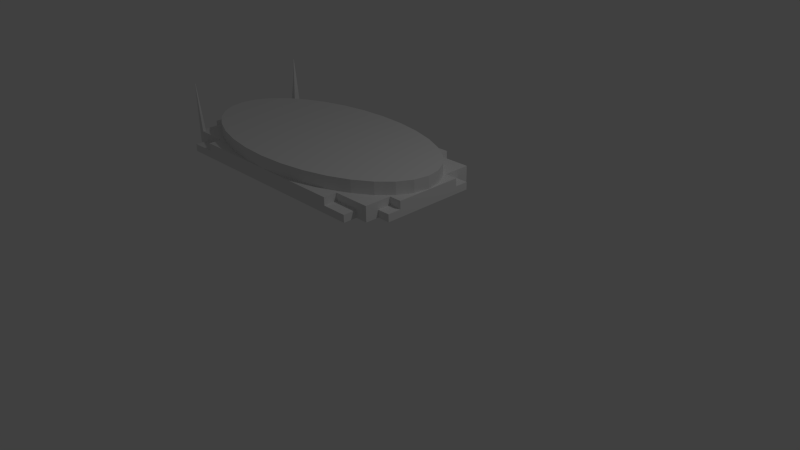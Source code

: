 # Source: facade_2_top.blend  (saved by Blender 2.70.0; exported with 4.5.12 LTS)
import bpy
from mathutils import Matrix  # noqa: F401  (used for matrix-valued properties, if any)

bpy.ops.wm.read_factory_settings(use_empty=True)
scene = bpy.context.scene
scene.name = 'Scene'

# ---- collections
col_collection_1 = bpy.data.collections.new('Collection 1'); scene.collection.children.link(col_collection_1)

# ---- materials (node trees are filled in below, after node groups)
mat_material = bpy.data.materials.new('Material')
mat_material.alpha_threshold = 0.0
mat_material.use_transparent_shadow = False
mat_material.roughness = 0.5
mat_material.line_color = (0.0, 0.0, 0.0, 1.0)

# ---- material node trees

# ---- world
world_world = bpy.data.worlds.new('World'); scene.world = world_world
world_world.color = (0.05088, 0.05088, 0.05088)
world_world.use_sun_shadow = False
world_world.sun_shadow_jitter_overblur = 0.0
world_world.cycles.sampling_method = 'MANUAL'
world_world.cycles.sample_map_resolution = 256

# ---- cameras
cam_camera = bpy.data.cameras.new('Camera')
cam_camera.clip_end = 100.0
cam_camera.lens = 35.0
cam_camera.sensor_width = 32.0
cam_camera.sensor_height = 18.0
cam_camera.ortho_scale = 7.314
cam_camera.dof.focus_distance = 0.0
cam_camera.dof.aperture_fstop = 128.0

# ---- lights
light_lamp = bpy.data.lights.new('Lamp', 'POINT')
light_lamp.transmission_factor = 0.0
light_lamp.cutoff_distance = 30.0
light_lamp.energy = 100.0
light_lamp.shadow_buffer_clip_start = 1.001
light_lamp.shadow_soft_size = 0.1
light_lamp.shadow_maximum_resolution = 0.006
light_lamp.use_absolute_resolution = True
light_lamp.cycles.use_multiple_importance_sampling = False

# ---- meshes
me_cube = bpy.data.meshes.new('Cube')
me_cube.from_pydata([(-2.06, -1.0, -0.9015), (0.3199, 0.8182, -0.9015), (-2.741, -0.4545, -0.9015), (-2.06, 1.0, -0.9015), (0.3199, -1.0, -0.9015), (-2.06, 0.8182, -0.9015), (-2.741, -0.6364, -0.9015), (0.3199, 1.0, -0.9015), (-0.8722, 1.0, -0.796), (-0.8722, 1.0, -0.6296), (-0.5084, 0.9808, -0.796), (-0.5084, 0.9808, -0.6296), (-0.1585, 0.9239, -0.796), (-0.1585, 0.9239, -0.6296), (0.1639, 0.8315, -0.796), (0.1639, 0.8315, -0.6296), (0.4465, 0.7071, -0.796), (0.4465, 0.7071, -0.6296), (0.6784, 0.5556, -0.796), (0.6784, 0.5556, -0.6296), (0.8508, 0.3827, -0.796), (0.8508, 0.3827, -0.6296), (0.9569, 0.1951, -0.796), (0.9569, 0.1951, -0.6296), (0.9927, 7.55e-08, -0.796), (0.9927, 7.55e-08, -0.6296), (0.9569, -0.1951, -0.796), (0.9569, -0.1951, -0.6296), (0.8508, -0.3827, -0.796), (0.8508, -0.3827, -0.6296), (0.6784, -0.5556, -0.796), (0.6784, -0.5556, -0.6296), (0.4465, -0.7071, -0.796), (0.4465, -0.7071, -0.6296), (0.1639, -0.8315, -0.796), (0.1639, -0.8315, -0.6296), (-0.1585, -0.9239, -0.796), (-0.1585, -0.9239, -0.6296), (-0.5084, -0.9808, -0.796), (-0.5084, -0.9808, -0.6296), (-0.8722, -1.0, -0.796), (-0.8722, -1.0, -0.6296), (-1.236, -0.9808, -0.796), (-1.236, -0.9808, -0.6296), (-1.586, -0.9239, -0.796), (-1.586, -0.9239, -0.6296), (-1.908, -0.8315, -0.796), (-1.908, -0.8315, -0.6296), (-2.191, -0.7071, -0.796), (-2.191, -0.7071, -0.6296), (-2.423, -0.5556, -0.796), (-2.423, -0.5556, -0.6296), (-2.595, -0.3827, -0.796), (-2.595, -0.3827, -0.6296), (-2.701, -0.1951, -0.796), (-2.701, -0.1951, -0.6296), (-2.737, 9.656e-07, -0.796), (-2.737, 9.656e-07, -0.6296), (-2.701, 0.1951, -0.796), (-2.701, 0.1951, -0.6296), (-2.595, 0.3827, -0.796), (-2.595, 0.3827, -0.6296), (-2.423, 0.5556, -0.796), (-2.423, 0.5556, -0.6296), (-2.191, 0.7071, -0.796), (-2.191, 0.7071, -0.6296), (-1.908, 0.8315, -0.796), (-1.908, 0.8315, -0.6296), (-1.586, 0.9239, -0.796), (-1.586, 0.9239, -0.6296), (-1.236, 0.9808, -0.796), (-1.236, 0.9808, -0.6296), (0.4899, -1.0, -0.9015), (1.0, 0.6364, -1.0), (1.0, 0.4545, -1.0), (1.0, 0.2727, -1.0), (1.0, 0.09091, -1.0), (1.0, -0.09091, -1.0), (1.0, -0.2727, -1.0), (1.0, -0.4545, -1.0), (1.0, -0.6364, -1.0), (-2.23, 0.8182, -0.9015), (1.0, -0.6364, -0.9015), (-2.741, -0.6364, -1.0), (-2.741, -0.4545, -1.0), (-2.741, -0.2727, -1.0), (-2.741, -0.09091, -1.0), (-2.741, 0.09091, -1.0), (-2.741, 0.2727, -1.0), (-2.741, 0.4545, -1.0), (-2.741, 0.6364, -1.0), (0.4899, 1.0, -0.9015), (0.6599, -1.0, -0.9015), (1.0, 0.4545, -0.7963), (1.0, 0.2727, -0.7963), (1.0, 0.09091, -0.7963), (1.0, -0.09091, -0.7963), (1.0, -0.2727, -0.7963), (1.0, -0.4545, -0.7963), (-2.401, 0.8182, -0.9015), (1.0, -0.4545, -0.9015), (-2.741, -0.4545, -0.7963), (-2.741, -0.2727, -0.7963), (-2.741, -0.09091, -0.7963), (-2.741, 0.09091, -0.7963), (-2.741, 0.2727, -0.7963), (-2.741, 0.4545, -0.7963), (0.6599, 1.0, -0.9015), (-2.401, 1.0, -0.9015), (0.6599, 1.0, -1.0), (0.4899, 1.0, -1.0), (0.3199, 1.0, -1.0), (0.1499, 1.0, -1.0), (-0.02015, 1.0, -1.0), (-0.1902, 1.0, -1.0), (-0.3602, 1.0, -1.0), (-0.5302, 1.0, -1.0), (-0.7003, 1.0, -1.0), (-0.8703, 1.0, -1.0), (-1.04, 1.0, -1.0), (-1.21, 1.0, -1.0), (-1.38, 1.0, -1.0), (-1.55, 1.0, -1.0), (-1.72, 1.0, -1.0), (-1.89, 1.0, -1.0), (-2.06, 1.0, -1.0), (-2.23, 1.0, -1.0), (-2.401, 1.0, -1.0), (-2.741, 0.6364, -0.9015), (-2.401, -1.0, -0.9015), (0.6599, -1.0, -1.0), (0.4899, -1.0, -1.0), (0.3199, -1.0, -1.0), (0.1499, -1.0, -1.0), (-0.02015, -1.0, -1.0), (-0.1902, -1.0, -1.0), (-0.3602, -1.0, -1.0), (-0.5302, -1.0, -1.0), (-0.7003, -1.0, -1.0), (-0.8703, -1.0, -1.0), (-1.04, -1.0, -1.0), (-1.21, -1.0, -1.0), (-1.38, -1.0, -1.0), (-1.55, -1.0, -1.0), (-1.72, -1.0, -1.0), (-1.89, -1.0, -1.0), (-2.06, -1.0, -1.0), (-2.23, -1.0, -1.0), (-2.401, -1.0, -1.0), (1.0, 0.4545, -0.9015), (-2.23, 1.0, -0.9015), (0.3199, 1.0, -0.7963), (0.1499, 1.0, -0.7963), (-0.02015, 1.0, -0.7963), (-0.1902, 1.0, -0.7963), (-0.3602, 1.0, -0.7963), (-0.5302, 1.0, -0.7963), (-0.7003, 1.0, -0.7963), (-0.8703, 1.0, -0.7963), (-1.04, 1.0, -0.7963), (-1.21, 1.0, -0.7963), (-1.38, 1.0, -0.7963), (-1.55, 1.0, -0.7963), (-1.72, 1.0, -0.7963), (-1.89, 1.0, -0.7963), (-2.06, 1.0, -0.7963), (-2.741, 0.4545, -0.9015), (-2.23, -1.0, -0.9015), (0.3199, -1.0, -0.7963), (0.1499, -1.0, -0.7963), (-0.02015, -1.0, -0.7963), (-0.1902, -1.0, -0.7963), (-0.3602, -1.0, -0.7963), (-0.5302, -1.0, -0.7963), (-0.7003, -1.0, -0.7963), (-0.8703, -1.0, -0.7963), (-1.04, -1.0, -0.7963), (-1.21, -1.0, -0.7963), (-1.38, -1.0, -0.7963), (-1.55, -1.0, -0.7963), (-1.72, -1.0, -0.7963), (-1.89, -1.0, -0.7963), (-2.06, -1.0, -0.7963), (1.0, 0.6364, -0.9015), (0.83, 0.8182, -1.0), (0.6599, 0.8182, -1.0), (0.4899, 0.8182, -1.0), (0.3199, 0.8182, -1.0), (0.1499, 0.8182, -1.0), (-0.02015, 0.8182, -1.0), (-0.1902, 0.8182, -1.0), (-0.3602, 0.8182, -1.0), (-0.5302, 0.8182, -1.0), (-0.7003, 0.8182, -1.0), (-0.8703, 0.8182, -1.0), (-1.04, 0.8182, -1.0), (-1.21, 0.8182, -1.0), (-1.38, 0.8182, -1.0), (-1.55, 0.8182, -1.0), (-1.72, 0.8182, -1.0), (-1.89, 0.8182, -1.0), (-2.06, 0.8182, -1.0), (-2.23, 0.8182, -1.0), (-2.401, 0.8182, -1.0), (-2.571, 0.8182, -1.0), (0.83, 0.6364, -1.0), (0.6599, 0.6364, -1.0), (0.4899, 0.6364, -1.0), (0.3199, 0.6364, -1.0), (0.1499, 0.6364, -1.0), (-0.02015, 0.6364, -1.0), (-0.1902, 0.6364, -1.0), (-0.3602, 0.6364, -1.0), (-0.5302, 0.6364, -1.0), (-0.7003, 0.6364, -1.0), (-0.8703, 0.6364, -1.0), (-1.04, 0.6364, -1.0), (-1.21, 0.6364, -1.0), (-1.38, 0.6364, -1.0), (-1.55, 0.6364, -1.0), (-1.72, 0.6364, -1.0), (-1.89, 0.6364, -1.0), (-2.06, 0.6364, -1.0), (-2.23, 0.6364, -1.0), (-2.401, 0.6364, -1.0), (-2.571, 0.6364, -1.0), (0.83, 0.4545, -1.0), (0.6599, 0.4545, -1.0), (0.4899, 0.4545, -1.0), (0.3199, 0.4545, -1.0), (0.1499, 0.4545, -1.0), (-0.02015, 0.4545, -1.0), (-0.1902, 0.4545, -1.0), (-0.3602, 0.4545, -1.0), (-0.5302, 0.4545, -1.0), (-0.7003, 0.4545, -1.0), (-0.8703, 0.4545, -1.0), (-1.04, 0.4545, -1.0), (-1.21, 0.4545, -1.0), (-1.38, 0.4545, -1.0), (-1.55, 0.4545, -1.0), (-1.72, 0.4545, -1.0), (-1.89, 0.4545, -1.0), (-2.06, 0.4545, -1.0), (-2.23, 0.4545, -1.0), (-2.401, 0.4545, -1.0), (-2.571, 0.4545, -1.0), (0.83, 0.2727, -1.0), (0.6599, 0.2727, -1.0), (0.4899, 0.2727, -1.0), (0.3199, 0.2727, -1.0), (0.1499, 0.2727, -1.0), (-0.02015, 0.2727, -1.0), (-0.1902, 0.2727, -1.0), (-0.3602, 0.2727, -1.0), (-0.5302, 0.2727, -1.0), (-0.7003, 0.2727, -1.0), (-0.8703, 0.2727, -1.0), (-1.04, 0.2727, -1.0), (-1.21, 0.2727, -1.0), (-1.38, 0.2727, -1.0), (-1.55, 0.2727, -1.0), (-1.72, 0.2727, -1.0), (-1.89, 0.2727, -1.0), (-2.06, 0.2727, -1.0), (-2.23, 0.2727, -1.0), (-2.401, 0.2727, -1.0), (-2.571, 0.2727, -1.0), (0.83, 0.09091, -1.0), (0.6599, 0.09091, -1.0), (0.4899, 0.09091, -1.0), (0.3199, 0.09091, -1.0), (0.1499, 0.09091, -1.0), (-0.02015, 0.09091, -1.0), (-0.1902, 0.09091, -1.0), (-0.3602, 0.09091, -1.0), (-0.5302, 0.09091, -1.0), (-0.7003, 0.09091, -1.0), (-0.8703, 0.09091, -1.0), (-1.04, 0.09091, -1.0), (-1.21, 0.09091, -1.0), (-1.38, 0.09091, -1.0), (-1.55, 0.09091, -1.0), (-1.72, 0.09091, -1.0), (-1.89, 0.09091, -1.0), (-2.06, 0.09091, -1.0), (-2.23, 0.09091, -1.0), (-2.401, 0.09091, -1.0), (-2.571, 0.09091, -1.0), (0.83, -0.09091, -1.0), (0.6599, -0.09091, -1.0), (0.4899, -0.09091, -1.0), (0.3199, -0.09091, -1.0), (0.1499, -0.09091, -1.0), (-0.02015, -0.09091, -1.0), (-0.1902, -0.09091, -1.0), (-0.3602, -0.09091, -1.0), (-0.5302, -0.09091, -1.0), (-0.7003, -0.09091, -1.0), (-0.8703, -0.09091, -1.0), (-1.04, -0.09091, -1.0), (-1.21, -0.09091, -1.0), (-1.38, -0.09091, -1.0), (-1.55, -0.09091, -1.0), (-1.72, -0.09091, -1.0), (-1.89, -0.09091, -1.0), (-2.06, -0.09091, -1.0), (-2.23, -0.09091, -1.0), (-2.401, -0.09091, -1.0), (-2.571, -0.09091, -1.0), (0.83, -0.2727, -1.0), (0.6599, -0.2727, -1.0), (0.4899, -0.2727, -1.0), (0.3199, -0.2727, -1.0), (0.1499, -0.2727, -1.0), (-0.02015, -0.2727, -1.0), (-0.1902, -0.2727, -1.0), (-0.3602, -0.2727, -1.0), (-0.5302, -0.2727, -1.0), (-0.7003, -0.2727, -1.0), (-0.8703, -0.2727, -1.0), (-1.04, -0.2727, -1.0), (-1.21, -0.2727, -1.0), (-1.38, -0.2727, -1.0), (-1.55, -0.2727, -1.0), (-1.72, -0.2727, -1.0), (-1.89, -0.2727, -1.0), (-2.06, -0.2727, -1.0), (-2.23, -0.2727, -1.0), (-2.401, -0.2727, -1.0), (-2.571, -0.2727, -1.0), (0.83, -0.4545, -1.0), (0.6599, -0.4545, -1.0), (0.4899, -0.4545, -1.0), (0.3199, -0.4545, -1.0), (0.1499, -0.4545, -1.0), (-0.02015, -0.4545, -1.0), (-0.1902, -0.4545, -1.0), (-0.3602, -0.4545, -1.0), (-0.5302, -0.4545, -1.0), (-0.7003, -0.4545, -1.0), (-0.8703, -0.4545, -1.0), (-1.04, -0.4545, -1.0), (-1.21, -0.4545, -1.0), (-1.38, -0.4545, -1.0), (-1.55, -0.4545, -1.0), (-1.72, -0.4545, -1.0), (-1.89, -0.4545, -1.0), (-2.06, -0.4545, -1.0), (-2.23, -0.4545, -1.0), (-2.401, -0.4545, -1.0), (-2.571, -0.4545, -1.0), (0.83, -0.6364, -1.0), (0.6599, -0.6364, -1.0), (0.4899, -0.6364, -1.0), (0.3199, -0.6364, -1.0), (0.1499, -0.6364, -1.0), (-0.02015, -0.6364, -1.0), (-0.1902, -0.6364, -1.0), (-0.3602, -0.6364, -1.0), (-0.5302, -0.6364, -1.0), (-0.7003, -0.6364, -1.0), (-0.8703, -0.6364, -1.0), (-1.04, -0.6364, -1.0), (-1.21, -0.6364, -1.0), (-1.38, -0.6364, -1.0), (-1.55, -0.6364, -1.0), (-1.72, -0.6364, -1.0), (-1.89, -0.6364, -1.0), (-2.06, -0.6364, -1.0), (-2.23, -0.6364, -1.0), (-2.401, -0.6364, -1.0), (-2.571, -0.6364, -1.0), (0.83, -0.8182, -1.0), (0.6599, -0.8182, -1.0), (0.4899, -0.8182, -1.0), (0.3199, -0.8182, -1.0), (0.1499, -0.8182, -1.0), (-0.02015, -0.8182, -1.0), (-0.1902, -0.8182, -1.0), (-0.3602, -0.8182, -1.0), (-0.5302, -0.8182, -1.0), (-0.7003, -0.8182, -1.0), (-0.8703, -0.8182, -1.0), (-1.04, -0.8182, -1.0), (-1.21, -0.8182, -1.0), (-1.38, -0.8182, -1.0), (-1.55, -0.8182, -1.0), (-1.72, -0.8182, -1.0), (-1.89, -0.8182, -1.0), (-2.06, -0.8182, -1.0), (-2.23, -0.8182, -1.0), (-2.401, -0.8182, -1.0), (-2.571, -0.8182, -1.0), (-2.571, 0.8182, -0.7963), (-2.492, 0.8182, -0.7963), (-2.23, 0.8182, -0.7963), (-2.06, 0.8182, -0.7963), (-1.89, 0.8182, -0.7963), (-1.72, 0.8182, -0.7963), (-1.55, 0.8182, -0.7963), (-1.38, 0.8182, -0.7963), (-1.21, 0.8182, -0.7963), (-1.04, 0.8182, -0.7963), (-0.8703, 0.8182, -0.7963), (-0.7003, 0.8182, -0.7963), (-0.5302, 0.8182, -0.7963), (-0.3602, 0.8182, -0.7963), (-0.1902, 0.8182, -0.7963), (-0.02015, 0.8182, -0.7963), (0.1499, 0.8182, -0.7963), (0.3199, 0.8182, -0.7963), (0.4899, 0.8182, -0.7963), (0.6599, 0.8182, -0.7963), (0.83, 0.8182, -0.7963), (-2.571, 0.7249, -0.7963), (-2.496, 0.7265, -0.7963), (-2.23, 0.6364, -0.7963), (-2.06, 0.6364, -0.7963), (-1.89, 0.6364, -0.7963), (-1.72, 0.6364, -0.7963), (-1.55, 0.6364, -0.7963), (-1.38, 0.6364, -0.7963), (-1.21, 0.6364, -0.7963), (-1.04, 0.6364, -0.7963), (-0.8703, 0.6364, -0.7963), (-0.7003, 0.6364, -0.7963), (-0.5302, 0.6364, -0.7963), (-0.3602, 0.6364, -0.7963), (-0.1902, 0.6364, -0.7963), (-0.02015, 0.6364, -0.7963), (0.1499, 0.6364, -0.7963), (0.3199, 0.6364, -0.7963), (0.4899, 0.6364, -0.7963), (0.6599, 0.6364, -0.7963), (0.83, 0.6364, -0.7963), (-2.571, 0.4545, -0.7963), (-2.401, 0.4545, -0.7963), (-2.23, 0.4545, -0.7963), (-2.06, 0.4545, -0.7963), (-1.89, 0.4545, -0.7963), (-1.72, 0.4545, -0.7963), (-1.55, 0.4545, -0.7963), (-1.38, 0.4545, -0.7963), (-1.21, 0.4545, -0.7963), (-1.04, 0.4545, -0.7963), (-0.8703, 0.4545, -0.7963), (-0.7003, 0.4545, -0.7963), (-0.5302, 0.4545, -0.7963), (-0.3602, 0.4545, -0.7963), (-0.1902, 0.4545, -0.7963), (-0.02015, 0.4545, -0.7963), (0.1499, 0.4545, -0.7963), (0.3199, 0.4545, -0.7963), (0.4899, 0.4545, -0.7963), (0.6599, 0.4545, -0.7963), (0.83, 0.4545, -0.7963), (-2.571, 0.2727, -0.7963), (-2.401, 0.2727, -0.7963), (-2.23, 0.2727, -0.7963), (-2.06, 0.2727, -0.7963), (-1.89, 0.2727, -0.7963), (-1.72, 0.2727, -0.7963), (-1.55, 0.2727, -0.7963), (-1.38, 0.2727, -0.7963), (-1.21, 0.2727, -0.7963), (-1.04, 0.2727, -0.7963), (-0.8703, 0.2727, -0.7963), (-0.7003, 0.2727, -0.7963), (-0.5302, 0.2727, -0.7963), (-0.3602, 0.2727, -0.7963), (-0.1902, 0.2727, -0.7963), (-0.02015, 0.2727, -0.7963), (0.1499, 0.2727, -0.7963), (0.3199, 0.2727, -0.7963), (0.4899, 0.2727, -0.7963), (0.6599, 0.2727, -0.7963), (0.83, 0.2727, -0.7963), (-2.571, 0.09091, -0.7963), (-2.401, 0.09091, -0.7963), (-2.23, 0.09091, -0.7963), (-2.06, 0.09091, -0.7963), (-1.89, 0.09091, -0.7963), (-1.72, 0.09091, -0.7963), (-1.55, 0.09091, -0.7963), (-1.38, 0.09091, -0.7963), (-1.21, 0.09091, -0.7963), (-1.04, 0.09091, -0.7963), (-0.8703, 0.09091, -0.7963), (-0.7003, 0.09091, -0.7963), (-0.5302, 0.09091, -0.7963), (-0.3602, 0.09091, -0.7963), (-0.1902, 0.09091, -0.7963), (-0.02015, 0.09091, -0.7963), (0.1499, 0.09091, -0.7963), (0.3199, 0.09091, -0.7963), (0.4899, 0.09091, -0.7963), (0.6599, 0.09091, -0.7963), (0.83, 0.09091, -0.7963), (-2.571, -0.09091, -0.7963), (-2.401, -0.09091, -0.7963), (-2.23, -0.09091, -0.7963), (-2.06, -0.09091, -0.7963), (-1.89, -0.09091, -0.7963), (-1.72, -0.09091, -0.7963), (-1.55, -0.09091, -0.7963), (-1.38, -0.09091, -0.7963), (-1.21, -0.09091, -0.7963), (-1.04, -0.09091, -0.7963), (-0.8703, -0.09091, -0.7963), (-0.7003, -0.09091, -0.7963), (-0.5302, -0.09091, -0.7963), (-0.3602, -0.09091, -0.7963), (-0.1902, -0.09091, -0.7963), (-0.02015, -0.09091, -0.7963), (0.1499, -0.09091, -0.7963), (0.3199, -0.09091, -0.7963), (0.4899, -0.09091, -0.7963), (0.6599, -0.09091, -0.7963), (0.83, -0.09091, -0.7963), (-2.571, -0.2727, -0.7963), (-2.401, -0.2727, -0.7963), (-2.23, -0.2727, -0.7963), (-2.06, -0.2727, -0.7963), (-1.89, -0.2727, -0.7963), (-1.72, -0.2727, -0.7963), (-1.55, -0.2727, -0.7963), (-1.38, -0.2727, -0.7963), (-1.21, -0.2727, -0.7963), (-1.04, -0.2727, -0.7963), (-0.8703, -0.2727, -0.7963), (-0.7003, -0.2727, -0.7963), (-0.5302, -0.2727, -0.7963), (-0.3602, -0.2727, -0.7963), (-0.1902, -0.2727, -0.7963), (-0.02015, -0.2727, -0.7963), (0.1499, -0.2727, -0.7963), (0.3199, -0.2727, -0.7963), (0.4899, -0.2727, -0.7963), (0.6599, -0.2727, -0.7963), (0.83, -0.2727, -0.7963), (-2.571, -0.4545, -0.7963), (-2.401, -0.4545, -0.7963), (-2.23, -0.4545, -0.7963), (-2.06, -0.4545, -0.7963), (-1.89, -0.4545, -0.7963), (-1.72, -0.4545, -0.7963), (-1.55, -0.4545, -0.7963), (-1.38, -0.4545, -0.7963), (-1.21, -0.4545, -0.7963), (-1.04, -0.4545, -0.7963), (-0.8703, -0.4545, -0.7963), (-0.7003, -0.4545, -0.7963), (-0.5302, -0.4545, -0.7963), (-0.3602, -0.4545, -0.7963), (-0.1902, -0.4545, -0.7963), (-0.02015, -0.4545, -0.7963), (0.1499, -0.4545, -0.7963), (0.3199, -0.4545, -0.7963), (0.4899, -0.4545, -0.7963), (0.6599, -0.4545, -0.7963), (0.83, -0.4545, -0.7963), (-2.571, -0.7757, -0.7963), (-2.503, -0.7742, -0.7963), (-2.23, -0.6364, -0.7963), (-2.06, -0.6364, -0.7963), (-1.89, -0.6364, -0.7963), (-1.72, -0.6364, -0.7963), (-1.55, -0.6364, -0.7963), (-1.38, -0.6364, -0.7963), (-1.21, -0.6364, -0.7963), (-1.04, -0.6364, -0.7963), (-0.8703, -0.6364, -0.7963), (-0.7003, -0.6364, -0.7963), (-0.5302, -0.6364, -0.7963), (-0.3602, -0.6364, -0.7963), (-0.1902, -0.6364, -0.7963), (-0.02015, -0.6364, -0.7963), (0.1499, -0.6364, -0.7963), (0.3199, -0.6364, -0.7963), (0.4899, -0.6364, -0.7963), (0.6599, -0.6364, -0.7963), (0.83, -0.6364, -0.7963), (-2.571, -0.8182, -0.7963), (-2.503, -0.8182, -0.7963), (-2.23, -0.8182, -0.7963), (-2.06, -0.8182, -0.7963), (-1.89, -0.8182, -0.7963), (-1.72, -0.8182, -0.7963), (-1.55, -0.8182, -0.7963), (-1.38, -0.8182, -0.7963), (-1.21, -0.8182, -0.7963), (-1.04, -0.8182, -0.7963), (-0.8703, -0.8182, -0.7963), (-0.7003, -0.8182, -0.7963), (-0.5302, -0.8182, -0.7963), (-0.3602, -0.8182, -0.7963), (-0.1902, -0.8182, -0.7963), (-0.02015, -0.8182, -0.7963), (0.1499, -0.8182, -0.7963), (0.3199, -0.8182, -0.7963), (0.4899, -0.8182, -0.7963), (0.6599, -0.8182, -0.7963), (0.83, -0.8182, -0.7963), (0.4899, 0.8182, -0.9015), (0.6599, 0.8182, -0.9015), (-2.571, 0.6364, -0.9015), (0.83, 0.6364, -0.9015), (-2.571, 0.4545, -0.9015), (0.83, 0.4545, -0.9015), (-2.571, -0.4545, -0.9015), (0.83, -0.4545, -0.9015), (-2.571, -0.6364, -0.9015), (0.83, -0.6364, -0.9015), (-2.401, -0.8182, -0.9015), (-2.23, -0.8182, -0.9015), (-2.06, -0.8182, -0.9015), (0.3199, -0.8182, -0.9015), (0.4899, -0.8182, -0.9015), (0.6599, -0.8182, -0.9015), (-2.571, 0.8182, -0.1408), (-2.573, 0.8182, -0.1408), (-2.571, 0.8083, -0.1408), (-2.568, 0.812, -0.1408), (-2.571, -0.8152, -0.1408), (-2.573, -0.8109, -0.1408), (-2.571, -0.8182, -0.1408), (-2.568, -0.8182, -0.1408)], [], [(583, 562, 372, 393), (618, 617, 4, 72), (619, 618, 72, 92), (8, 9, 11, 10), (10, 11, 13, 12), (12, 13, 15, 14), (14, 15, 17, 16), (16, 17, 19, 18), (18, 19, 21, 20), (20, 21, 23, 22), (22, 23, 25, 24), (24, 25, 27, 26), (26, 27, 29, 28), (28, 29, 31, 30), (30, 31, 33, 32), (32, 33, 35, 34), (34, 35, 37, 36), (36, 37, 39, 38), (38, 39, 41, 40), (40, 41, 43, 42), (42, 43, 45, 44), (44, 45, 47, 46), (46, 47, 49, 48), (48, 49, 51, 50), (50, 51, 53, 52), (52, 53, 55, 54), (54, 55, 57, 56), (56, 57, 59, 58), (58, 59, 61, 60), (60, 61, 63, 62), (62, 63, 65, 64), (64, 65, 67, 66), (66, 67, 69, 68), (11, 9, 71, 69, 67, 65, 63, 61, 59, 57, 55, 53, 51, 49, 47, 45, 43, 41, 39, 37, 35, 33, 31, 29, 27, 25, 23, 21, 19, 17, 15, 13), (70, 71, 9, 8), (68, 69, 71, 70), (8, 10, 12, 14, 16, 18, 20, 22, 24, 26, 28, 30, 32, 34, 36, 38, 40, 42, 44, 46, 48, 50, 52, 54, 56, 58, 60, 62, 64, 66, 68, 70), (610, 2, 6, 612), (606, 128, 166, 608), (225, 246, 89, 90), (246, 267, 88, 89), (267, 288, 87, 88), (288, 309, 86, 87), (309, 330, 85, 86), (330, 351, 84, 85), (351, 372, 83, 84), (415, 394, 204, 225), (127, 203, 99, 108), (582, 603, 373, 352), (541, 101, 2, 610), (436, 106, 105, 457), (457, 105, 104, 478), (478, 104, 103, 499), (499, 103, 102, 520), (520, 102, 101, 541), (397, 165, 3, 5), (394, 395, 203, 204), (125, 127, 108, 3), (74, 93, 94, 75), (75, 94, 95, 76), (76, 95, 96, 77), (77, 96, 97, 78), (78, 97, 98, 79), (89, 166, 128, 90), (435, 456, 609, 607), (84, 101, 102, 85), (85, 102, 103, 86), (86, 103, 104, 87), (87, 104, 105, 88), (88, 105, 106, 89), (603, 602, 374, 373), (374, 130, 131, 375), (375, 131, 132, 376), (376, 132, 133, 377), (377, 133, 134, 378), (378, 134, 135, 379), (379, 135, 136, 380), (380, 136, 137, 381), (381, 137, 138, 382), (382, 138, 139, 383), (383, 139, 140, 384), (384, 140, 141, 385), (385, 141, 142, 386), (386, 142, 143, 387), (387, 143, 144, 388), (388, 144, 145, 389), (389, 145, 146, 390), (390, 146, 147, 391), (391, 147, 148, 392), (185, 413, 414, 184), (562, 541, 610, 612), (106, 436, 608, 166), (602, 601, 618, 619), (600, 599, 169, 168), (599, 598, 170, 169), (598, 597, 171, 170), (597, 596, 172, 171), (596, 595, 173, 172), (595, 594, 174, 173), (594, 593, 175, 174), (593, 592, 176, 175), (592, 591, 177, 176), (591, 590, 178, 177), (590, 589, 179, 178), (589, 588, 180, 179), (588, 587, 181, 180), (587, 586, 182, 181), (184, 414, 435, 205), (436, 415, 606, 608), (83, 372, 612, 6), (6, 2, 84, 83), (132, 168, 169, 133), (133, 169, 170, 134), (134, 170, 171, 135), (135, 171, 172, 136), (136, 172, 173, 137), (137, 173, 174, 138), (138, 174, 175, 139), (139, 175, 176, 140), (140, 176, 177, 141), (141, 177, 178, 142), (142, 178, 179, 143), (143, 179, 180, 144), (144, 180, 181, 145), (145, 181, 182, 146), (100, 611, 613, 82), (183, 607, 609, 149), (151, 111, 112, 152), (152, 112, 113, 153), (153, 113, 114, 154), (154, 114, 115, 155), (155, 115, 116, 156), (156, 116, 117, 157), (157, 117, 118, 158), (158, 118, 119, 159), (159, 119, 120, 160), (160, 120, 121, 161), (161, 121, 122, 162), (162, 122, 123, 163), (163, 123, 124, 164), (164, 124, 125, 165), (150, 108, 99, 81), (3, 150, 81, 5), (109, 185, 186, 110), (110, 186, 187, 111), (111, 187, 188, 112), (112, 188, 189, 113), (113, 189, 190, 114), (114, 190, 191, 115), (115, 191, 192, 116), (116, 192, 193, 117), (117, 193, 194, 118), (118, 194, 195, 119), (119, 195, 196, 120), (120, 196, 197, 121), (121, 197, 198, 122), (122, 198, 199, 123), (123, 199, 200, 124), (124, 200, 201, 125), (125, 201, 202, 126), (126, 202, 203, 127), (91, 7, 1, 604), (184, 205, 206, 185), (185, 206, 207, 186), (186, 207, 208, 187), (187, 208, 209, 188), (188, 209, 210, 189), (189, 210, 211, 190), (190, 211, 212, 191), (191, 212, 213, 192), (192, 213, 214, 193), (193, 214, 215, 194), (194, 215, 216, 195), (195, 216, 217, 196), (196, 217, 218, 197), (197, 218, 219, 198), (198, 219, 220, 199), (199, 220, 221, 200), (200, 221, 222, 201), (201, 222, 223, 202), (202, 223, 224, 203), (203, 224, 225, 204), (73, 74, 226, 205), (205, 226, 227, 206), (206, 227, 228, 207), (207, 228, 229, 208), (208, 229, 230, 209), (209, 230, 231, 210), (210, 231, 232, 211), (211, 232, 233, 212), (212, 233, 234, 213), (213, 234, 235, 214), (214, 235, 236, 215), (215, 236, 237, 216), (216, 237, 238, 217), (217, 238, 239, 218), (218, 239, 240, 219), (219, 240, 241, 220), (220, 241, 242, 221), (221, 242, 243, 222), (222, 243, 244, 223), (223, 244, 245, 224), (224, 245, 246, 225), (74, 75, 247, 226), (226, 247, 248, 227), (227, 248, 249, 228), (228, 249, 250, 229), (229, 250, 251, 230), (230, 251, 252, 231), (231, 252, 253, 232), (232, 253, 254, 233), (233, 254, 255, 234), (234, 255, 256, 235), (235, 256, 257, 236), (236, 257, 258, 237), (237, 258, 259, 238), (238, 259, 260, 239), (239, 260, 261, 240), (240, 261, 262, 241), (241, 262, 263, 242), (242, 263, 264, 243), (243, 264, 265, 244), (244, 265, 266, 245), (245, 266, 267, 246), (75, 76, 268, 247), (247, 268, 269, 248), (248, 269, 270, 249), (249, 270, 271, 250), (250, 271, 272, 251), (251, 272, 273, 252), (252, 273, 274, 253), (253, 274, 275, 254), (254, 275, 276, 255), (255, 276, 277, 256), (256, 277, 278, 257), (257, 278, 279, 258), (258, 279, 280, 259), (259, 280, 281, 260), (260, 281, 282, 261), (261, 282, 283, 262), (262, 283, 284, 263), (263, 284, 285, 264), (264, 285, 286, 265), (265, 286, 287, 266), (266, 287, 288, 267), (76, 77, 289, 268), (268, 289, 290, 269), (269, 290, 291, 270), (270, 291, 292, 271), (271, 292, 293, 272), (272, 293, 294, 273), (273, 294, 295, 274), (274, 295, 296, 275), (275, 296, 297, 276), (276, 297, 298, 277), (277, 298, 299, 278), (278, 299, 300, 279), (279, 300, 301, 280), (280, 301, 302, 281), (281, 302, 303, 282), (282, 303, 304, 283), (283, 304, 305, 284), (284, 305, 306, 285), (285, 306, 307, 286), (286, 307, 308, 287), (287, 308, 309, 288), (77, 78, 310, 289), (289, 310, 311, 290), (290, 311, 312, 291), (291, 312, 313, 292), (292, 313, 314, 293), (293, 314, 315, 294), (294, 315, 316, 295), (295, 316, 317, 296), (296, 317, 318, 297), (297, 318, 319, 298), (298, 319, 320, 299), (299, 320, 321, 300), (300, 321, 322, 301), (301, 322, 323, 302), (302, 323, 324, 303), (303, 324, 325, 304), (304, 325, 326, 305), (305, 326, 327, 306), (306, 327, 328, 307), (307, 328, 329, 308), (308, 329, 330, 309), (78, 79, 331, 310), (310, 331, 332, 311), (311, 332, 333, 312), (312, 333, 334, 313), (313, 334, 335, 314), (314, 335, 336, 315), (315, 336, 337, 316), (316, 337, 338, 317), (317, 338, 339, 318), (318, 339, 340, 319), (319, 340, 341, 320), (320, 341, 342, 321), (321, 342, 343, 322), (322, 343, 344, 323), (323, 344, 345, 324), (324, 345, 346, 325), (325, 346, 347, 326), (326, 347, 348, 327), (327, 348, 349, 328), (328, 349, 350, 329), (329, 350, 351, 330), (79, 80, 352, 331), (331, 352, 353, 332), (332, 353, 354, 333), (333, 354, 355, 334), (334, 355, 356, 335), (335, 356, 357, 336), (336, 357, 358, 337), (337, 358, 359, 338), (338, 359, 360, 339), (339, 360, 361, 340), (340, 361, 362, 341), (341, 362, 363, 342), (342, 363, 364, 343), (343, 364, 365, 344), (344, 365, 366, 345), (345, 366, 367, 346), (346, 367, 368, 347), (347, 368, 369, 348), (348, 369, 370, 349), (349, 370, 371, 350), (350, 371, 372, 351), (411, 412, 604, 1), (352, 373, 374, 353), (353, 374, 375, 354), (354, 375, 376, 355), (355, 376, 377, 356), (356, 377, 378, 357), (357, 378, 379, 358), (358, 379, 380, 359), (359, 380, 381, 360), (360, 381, 382, 361), (361, 382, 383, 362), (362, 383, 384, 363), (363, 384, 385, 364), (364, 385, 386, 365), (365, 386, 387, 366), (366, 387, 388, 367), (367, 388, 389, 368), (368, 389, 390, 369), (369, 390, 391, 370), (370, 391, 392, 371), (371, 392, 393, 372), (107, 91, 604, 605), (615, 614, 129, 167), (585, 584, 614, 615), (151, 411, 1, 7), (151, 152, 410, 411), (152, 153, 409, 410), (153, 154, 408, 409), (154, 155, 407, 408), (155, 156, 406, 407), (156, 157, 405, 406), (157, 158, 404, 405), (158, 159, 403, 404), (159, 160, 402, 403), (160, 161, 401, 402), (161, 162, 400, 401), (162, 163, 399, 400), (163, 164, 398, 399), (164, 165, 397, 398), (90, 128, 606, 225), (584, 583, 393, 392), (616, 615, 167, 0), (414, 413, 434, 435), (413, 412, 433, 434), (412, 411, 432, 433), (411, 410, 431, 432), (410, 409, 430, 431), (409, 408, 429, 430), (408, 407, 428, 429), (407, 406, 427, 428), (406, 405, 426, 427), (405, 404, 425, 426), (404, 403, 424, 425), (403, 402, 423, 424), (402, 401, 422, 423), (401, 400, 421, 422), (400, 399, 420, 421), (399, 398, 419, 420), (398, 397, 418, 419), (397, 396, 417, 418), (396, 395, 416, 417), (416, 395, 621, 623), (435, 434, 455, 456), (434, 433, 454, 455), (433, 432, 453, 454), (432, 431, 452, 453), (431, 430, 451, 452), (430, 429, 450, 451), (429, 428, 449, 450), (428, 427, 448, 449), (427, 426, 447, 448), (426, 425, 446, 447), (425, 424, 445, 446), (424, 423, 444, 445), (423, 422, 443, 444), (422, 421, 442, 443), (421, 420, 441, 442), (420, 419, 440, 441), (419, 418, 439, 440), (418, 417, 438, 439), (417, 416, 437, 438), (416, 415, 436, 437), (93, 456, 477, 94), (456, 455, 476, 477), (455, 454, 475, 476), (454, 453, 474, 475), (453, 452, 473, 474), (452, 451, 472, 473), (451, 450, 471, 472), (450, 449, 470, 471), (449, 448, 469, 470), (448, 447, 468, 469), (447, 446, 467, 468), (446, 445, 466, 467), (445, 444, 465, 466), (444, 443, 464, 465), (443, 442, 463, 464), (442, 441, 462, 463), (441, 440, 461, 462), (440, 439, 460, 461), (439, 438, 459, 460), (438, 437, 458, 459), (437, 436, 457, 458), (94, 477, 498, 95), (477, 476, 497, 498), (476, 475, 496, 497), (475, 474, 495, 496), (474, 473, 494, 495), (473, 472, 493, 494), (472, 471, 492, 493), (471, 470, 491, 492), (470, 469, 490, 491), (469, 468, 489, 490), (468, 467, 488, 489), (467, 466, 487, 488), (466, 465, 486, 487), (465, 464, 485, 486), (464, 463, 484, 485), (463, 462, 483, 484), (462, 461, 482, 483), (461, 460, 481, 482), (460, 459, 480, 481), (459, 458, 479, 480), (458, 457, 478, 479), (95, 498, 519, 96), (498, 497, 518, 519), (497, 496, 517, 518), (496, 495, 516, 517), (495, 494, 515, 516), (494, 493, 514, 515), (493, 492, 513, 514), (492, 491, 512, 513), (491, 490, 511, 512), (490, 489, 510, 511), (489, 488, 509, 510), (488, 487, 508, 509), (487, 486, 507, 508), (486, 485, 506, 507), (485, 484, 505, 506), (484, 483, 504, 505), (483, 482, 503, 504), (482, 481, 502, 503), (481, 480, 501, 502), (480, 479, 500, 501), (479, 478, 499, 500), (96, 519, 540, 97), (519, 518, 539, 540), (518, 517, 538, 539), (517, 516, 537, 538), (516, 515, 536, 537), (515, 514, 535, 536), (514, 513, 534, 535), (513, 512, 533, 534), (512, 511, 532, 533), (511, 510, 531, 532), (510, 509, 530, 531), (509, 508, 529, 530), (508, 507, 528, 529), (507, 506, 527, 528), (506, 505, 526, 527), (505, 504, 525, 526), (504, 503, 524, 525), (503, 502, 523, 524), (502, 501, 522, 523), (501, 500, 521, 522), (500, 499, 520, 521), (97, 540, 561, 98), (540, 539, 560, 561), (539, 538, 559, 560), (538, 537, 558, 559), (537, 536, 557, 558), (536, 535, 556, 557), (535, 534, 555, 556), (534, 533, 554, 555), (533, 532, 553, 554), (532, 531, 552, 553), (531, 530, 551, 552), (530, 529, 550, 551), (529, 528, 549, 550), (528, 527, 548, 549), (527, 526, 547, 548), (526, 525, 546, 547), (525, 524, 545, 546), (524, 523, 544, 545), (523, 522, 543, 544), (522, 521, 542, 543), (521, 520, 541, 542), (182, 586, 616, 0), (561, 560, 581, 582), (560, 559, 580, 581), (559, 558, 579, 580), (558, 557, 578, 579), (557, 556, 577, 578), (556, 555, 576, 577), (555, 554, 575, 576), (554, 553, 574, 575), (553, 552, 573, 574), (552, 551, 572, 573), (551, 550, 571, 572), (550, 549, 570, 571), (549, 548, 569, 570), (548, 547, 568, 569), (547, 546, 567, 568), (546, 545, 566, 567), (545, 544, 565, 566), (544, 543, 564, 565), (543, 542, 563, 564), (542, 541, 562, 563), (456, 93, 149, 609), (582, 581, 602, 603), (581, 580, 601, 602), (580, 579, 600, 601), (579, 578, 599, 600), (578, 577, 598, 599), (577, 576, 597, 598), (576, 575, 596, 597), (575, 574, 595, 596), (574, 573, 594, 595), (573, 572, 593, 594), (572, 571, 592, 593), (571, 570, 591, 592), (570, 569, 590, 591), (569, 568, 589, 590), (568, 567, 588, 589), (567, 566, 587, 588), (566, 565, 586, 587), (565, 564, 585, 586), (564, 563, 584, 585), (394, 415, 622, 620), (586, 585, 615, 616), (561, 582, 613, 611), (412, 413, 605, 604), (395, 396, 81, 99), (98, 561, 611, 100), (600, 168, 4, 617), (396, 397, 5, 81), (601, 600, 617, 618), (148, 129, 614, 392), (146, 0, 129, 148), (619, 92, 130, 374), (130, 92, 4, 132), (82, 613, 352, 80), (100, 82, 80, 79), (73, 205, 607, 183), (183, 149, 74, 73), (107, 605, 185, 109), (111, 7, 107, 109), (621, 620, 622, 623), (625, 624, 626, 627), (583, 584, 627, 626), (563, 562, 624, 625), (415, 416, 623, 622), (395, 394, 620, 621), (562, 583, 626, 624), (584, 563, 625, 627), (562, 612, 372), (415, 225, 606), (203, 395, 99), (584, 392, 614)])
me_cube.materials.append(mat_material)
me_cube.use_remesh_preserve_volume = False
me_cube.use_remesh_preserve_attributes = False
me_cube.use_mirror_vertex_groups = False
me_cube.update()

# ---- objects
ob_cube = bpy.data.objects.new('Cube', me_cube)
ob_lamp = bpy.data.objects.new('Lamp', light_lamp)
ob_camera = bpy.data.objects.new('Camera', cam_camera)

# ---- transforms, parenting, visibility, modifiers, constraints
ob_cube.location = (0.0, 0.0, 2.027)
ob_cube.lock_rotations_4d = False
ob_cube.empty_display_type = 'ARROWS'
ob_cube.lineart.crease_threshold = 0.0
ob_lamp.location = (4.076, 1.005, 5.904)
ob_lamp.rotation_euler = (0.6503, 0.05522, 1.866)
ob_lamp.lock_rotations_4d = False
ob_lamp.empty_display_type = 'ARROWS'
ob_lamp.color = (0.0, 0.0, 0.0, 0.0)
ob_lamp.lineart.crease_threshold = 0.0
ob_camera.location = (7.481, -6.508, 5.344)
ob_camera.rotation_euler = (1.109, 0.01082, 0.8149)
ob_camera.lock_rotations_4d = False
ob_camera.empty_display_type = 'ARROWS'
ob_camera.color = (0.0, 0.0, 0.0, 0.0)
ob_camera.display_type = 'WIRE'
ob_camera.lineart.crease_threshold = 0.0

# ---- collection membership
col_collection_1.objects.link(ob_cube)
col_collection_1.objects.link(ob_lamp)
col_collection_1.objects.link(ob_camera)

# ---- scene / render settings (as saved in the file)
scene.camera = ob_camera
scene.frame_start = 1; scene.frame_end = 250; scene.frame_set(1)
scene.render.engine = 'BLENDER_EEVEE_NEXT'
scene.render.resolution_percentage = 50
scene.render.dither_intensity = 0.0
scene.cycles.use_denoising = False
scene.cycles.samples = 10
scene.cycles.sampling_pattern = 'TABULATED_SOBOL'
scene.cycles.light_sampling_threshold = 0.0
scene.cycles.use_adaptive_sampling = False
scene.cycles.use_light_tree = False
scene.cycles.blur_glossy = 0.0
scene.cycles.volume_bounces = 1
scene.cycles.pixel_filter_type = 'GAUSSIAN'
scene.cycles.sample_clamp_indirect = 0.0
scene.view_settings.view_transform = 'Standard'
bpy.context.view_layer.update()
